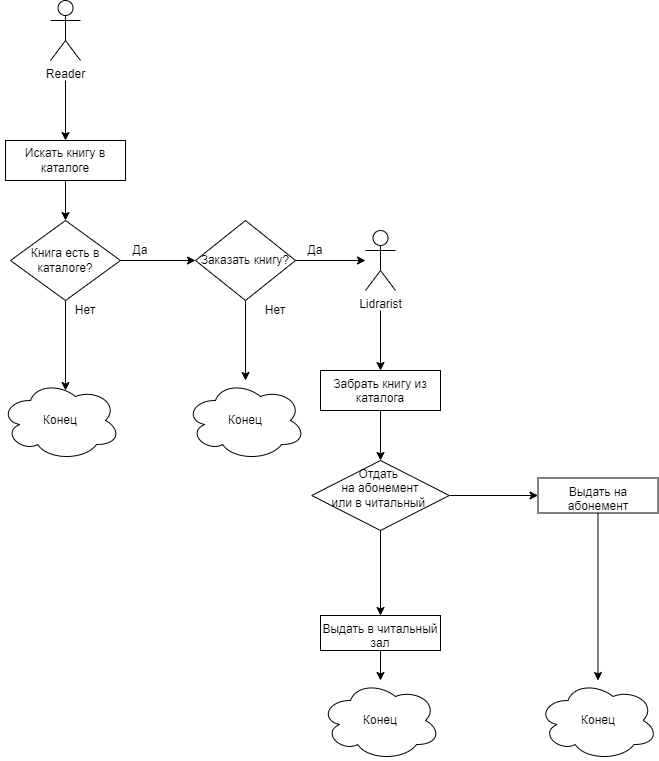

The diagram above was exported from draw.io. Its source (the exported page's mxGraphModel, read from the mxfile embedded in the PNG):
<mxGraphModel dx="1319" dy="489" grid="1" gridSize="10" guides="1" tooltips="1" connect="1" arrows="1" fold="1" page="1" pageScale="1" pageWidth="827" pageHeight="1169" math="0" shadow="0">
  <root>
    <mxCell id="WIyWlLk6GJQsqaUBKTNV-0" />
    <mxCell id="WIyWlLk6GJQsqaUBKTNV-1" parent="WIyWlLk6GJQsqaUBKTNV-0" />
    <mxCell id="RbNTqAVoQFiSP0-_x4xg-107" value="Reader" style="shape=umlActor;verticalLabelPosition=bottom;verticalAlign=top;html=1;outlineConnect=0;" vertex="1" parent="WIyWlLk6GJQsqaUBKTNV-1">
      <mxGeometry x="145" y="300" width="30" height="60" as="geometry" />
    </mxCell>
    <mxCell id="RbNTqAVoQFiSP0-_x4xg-112" value="" style="edgeStyle=none;rounded=0;orthogonalLoop=1;jettySize=auto;html=1;entryX=0.5;entryY=0;entryDx=0;entryDy=0;" edge="1" parent="WIyWlLk6GJQsqaUBKTNV-1" source="RbNTqAVoQFiSP0-_x4xg-109" target="RbNTqAVoQFiSP0-_x4xg-111">
      <mxGeometry relative="1" as="geometry">
        <mxPoint x="171" y="540" as="targetPoint" />
      </mxGeometry>
    </mxCell>
    <mxCell id="RbNTqAVoQFiSP0-_x4xg-109" value="Искать книгу в каталоге" style="rounded=0;whiteSpace=wrap;html=1;" vertex="1" parent="WIyWlLk6GJQsqaUBKTNV-1">
      <mxGeometry x="100" y="440" width="120" height="40" as="geometry" />
    </mxCell>
    <mxCell id="RbNTqAVoQFiSP0-_x4xg-110" value="" style="endArrow=classic;html=1;entryX=0.5;entryY=0;entryDx=0;entryDy=0;" edge="1" parent="WIyWlLk6GJQsqaUBKTNV-1" target="RbNTqAVoQFiSP0-_x4xg-109">
      <mxGeometry width="50" height="50" relative="1" as="geometry">
        <mxPoint x="160" y="380" as="sourcePoint" />
        <mxPoint x="670" y="470" as="targetPoint" />
      </mxGeometry>
    </mxCell>
    <mxCell id="RbNTqAVoQFiSP0-_x4xg-114" value="" style="edgeStyle=none;rounded=0;orthogonalLoop=1;jettySize=auto;html=1;" edge="1" parent="WIyWlLk6GJQsqaUBKTNV-1" source="RbNTqAVoQFiSP0-_x4xg-111">
      <mxGeometry relative="1" as="geometry">
        <mxPoint x="290" y="560" as="targetPoint" />
      </mxGeometry>
    </mxCell>
    <mxCell id="RbNTqAVoQFiSP0-_x4xg-116" value="" style="edgeStyle=none;rounded=0;orthogonalLoop=1;jettySize=auto;html=1;" edge="1" parent="WIyWlLk6GJQsqaUBKTNV-1" source="RbNTqAVoQFiSP0-_x4xg-111">
      <mxGeometry relative="1" as="geometry">
        <mxPoint x="160" y="690" as="targetPoint" />
      </mxGeometry>
    </mxCell>
    <mxCell id="RbNTqAVoQFiSP0-_x4xg-111" value="Книга есть в каталоге?" style="rhombus;whiteSpace=wrap;html=1;" vertex="1" parent="WIyWlLk6GJQsqaUBKTNV-1">
      <mxGeometry x="105" y="520" width="110" height="80" as="geometry" />
    </mxCell>
    <mxCell id="RbNTqAVoQFiSP0-_x4xg-117" value="Да" style="text;html=1;strokeColor=none;fillColor=none;align=center;verticalAlign=middle;whiteSpace=wrap;rounded=0;" vertex="1" parent="WIyWlLk6GJQsqaUBKTNV-1">
      <mxGeometry x="215" y="540" width="40" height="20" as="geometry" />
    </mxCell>
    <mxCell id="RbNTqAVoQFiSP0-_x4xg-118" value="Нет" style="text;html=1;strokeColor=none;fillColor=none;align=center;verticalAlign=middle;whiteSpace=wrap;rounded=0;" vertex="1" parent="WIyWlLk6GJQsqaUBKTNV-1">
      <mxGeometry x="160" y="600" width="40" height="20" as="geometry" />
    </mxCell>
    <mxCell id="RbNTqAVoQFiSP0-_x4xg-119" value="Конец" style="ellipse;shape=cloud;whiteSpace=wrap;html=1;" vertex="1" parent="WIyWlLk6GJQsqaUBKTNV-1">
      <mxGeometry x="95" y="680" width="120" height="80" as="geometry" />
    </mxCell>
    <mxCell id="RbNTqAVoQFiSP0-_x4xg-122" value="" style="edgeStyle=none;rounded=0;orthogonalLoop=1;jettySize=auto;html=1;" edge="1" parent="WIyWlLk6GJQsqaUBKTNV-1" source="RbNTqAVoQFiSP0-_x4xg-120">
      <mxGeometry relative="1" as="geometry">
        <mxPoint x="460" y="560" as="targetPoint" />
      </mxGeometry>
    </mxCell>
    <mxCell id="RbNTqAVoQFiSP0-_x4xg-124" value="" style="edgeStyle=none;rounded=0;orthogonalLoop=1;jettySize=auto;html=1;" edge="1" parent="WIyWlLk6GJQsqaUBKTNV-1" source="RbNTqAVoQFiSP0-_x4xg-120" target="RbNTqAVoQFiSP0-_x4xg-123">
      <mxGeometry relative="1" as="geometry" />
    </mxCell>
    <mxCell id="RbNTqAVoQFiSP0-_x4xg-120" value="Заказать книгу?" style="rhombus;whiteSpace=wrap;html=1;" vertex="1" parent="WIyWlLk6GJQsqaUBKTNV-1">
      <mxGeometry x="290" y="520" width="100" height="80" as="geometry" />
    </mxCell>
    <mxCell id="RbNTqAVoQFiSP0-_x4xg-123" value="Конец" style="ellipse;shape=cloud;whiteSpace=wrap;html=1;" vertex="1" parent="WIyWlLk6GJQsqaUBKTNV-1">
      <mxGeometry x="280" y="680" width="120" height="80" as="geometry" />
    </mxCell>
    <mxCell id="RbNTqAVoQFiSP0-_x4xg-127" value="Нет" style="text;html=1;strokeColor=none;fillColor=none;align=center;verticalAlign=middle;whiteSpace=wrap;rounded=0;" vertex="1" parent="WIyWlLk6GJQsqaUBKTNV-1">
      <mxGeometry x="350" y="600" width="40" height="20" as="geometry" />
    </mxCell>
    <mxCell id="RbNTqAVoQFiSP0-_x4xg-128" value="Да" style="text;html=1;strokeColor=none;fillColor=none;align=center;verticalAlign=middle;whiteSpace=wrap;rounded=0;" vertex="1" parent="WIyWlLk6GJQsqaUBKTNV-1">
      <mxGeometry x="390" y="540" width="40" height="20" as="geometry" />
    </mxCell>
    <mxCell id="RbNTqAVoQFiSP0-_x4xg-131" value="" style="edgeStyle=none;rounded=0;orthogonalLoop=1;jettySize=auto;html=1;" edge="1" parent="WIyWlLk6GJQsqaUBKTNV-1" target="RbNTqAVoQFiSP0-_x4xg-130">
      <mxGeometry relative="1" as="geometry">
        <mxPoint x="475" y="610" as="sourcePoint" />
      </mxGeometry>
    </mxCell>
    <mxCell id="RbNTqAVoQFiSP0-_x4xg-129" value="Lidrarist" style="shape=umlActor;verticalLabelPosition=bottom;verticalAlign=top;html=1;outlineConnect=0;" vertex="1" parent="WIyWlLk6GJQsqaUBKTNV-1">
      <mxGeometry x="460" y="530" width="30" height="60" as="geometry" />
    </mxCell>
    <mxCell id="RbNTqAVoQFiSP0-_x4xg-135" value="" style="edgeStyle=none;rounded=0;orthogonalLoop=1;jettySize=auto;html=1;entryX=0.5;entryY=0;entryDx=0;entryDy=0;" edge="1" parent="WIyWlLk6GJQsqaUBKTNV-1" source="RbNTqAVoQFiSP0-_x4xg-130" target="RbNTqAVoQFiSP0-_x4xg-134">
      <mxGeometry relative="1" as="geometry">
        <mxPoint x="510" y="750" as="targetPoint" />
      </mxGeometry>
    </mxCell>
    <mxCell id="RbNTqAVoQFiSP0-_x4xg-130" value="Забрать книгу из каталога" style="whiteSpace=wrap;html=1;verticalAlign=top;" vertex="1" parent="WIyWlLk6GJQsqaUBKTNV-1">
      <mxGeometry x="415" y="670" width="120" height="40" as="geometry" />
    </mxCell>
    <mxCell id="RbNTqAVoQFiSP0-_x4xg-139" value="" style="edgeStyle=none;rounded=0;orthogonalLoop=1;jettySize=auto;html=1;" edge="1" parent="WIyWlLk6GJQsqaUBKTNV-1" source="RbNTqAVoQFiSP0-_x4xg-134" target="RbNTqAVoQFiSP0-_x4xg-138">
      <mxGeometry relative="1" as="geometry" />
    </mxCell>
    <mxCell id="RbNTqAVoQFiSP0-_x4xg-141" value="" style="edgeStyle=none;rounded=0;orthogonalLoop=1;jettySize=auto;html=1;" edge="1" parent="WIyWlLk6GJQsqaUBKTNV-1" source="RbNTqAVoQFiSP0-_x4xg-134" target="RbNTqAVoQFiSP0-_x4xg-140">
      <mxGeometry relative="1" as="geometry" />
    </mxCell>
    <mxCell id="RbNTqAVoQFiSP0-_x4xg-134" value="Отдать&amp;nbsp;&lt;br&gt;на абонемент&lt;br&gt;или в читальный&amp;nbsp;" style="rhombus;whiteSpace=wrap;html=1;verticalAlign=top;" vertex="1" parent="WIyWlLk6GJQsqaUBKTNV-1">
      <mxGeometry x="406.25" y="760" width="137.5" height="70" as="geometry" />
    </mxCell>
    <mxCell id="RbNTqAVoQFiSP0-_x4xg-144" value="" style="edgeStyle=none;rounded=0;orthogonalLoop=1;jettySize=auto;html=1;" edge="1" parent="WIyWlLk6GJQsqaUBKTNV-1" source="RbNTqAVoQFiSP0-_x4xg-138" target="RbNTqAVoQFiSP0-_x4xg-142">
      <mxGeometry relative="1" as="geometry" />
    </mxCell>
    <mxCell id="RbNTqAVoQFiSP0-_x4xg-138" value="Выдать в читальный зал" style="whiteSpace=wrap;html=1;verticalAlign=top;" vertex="1" parent="WIyWlLk6GJQsqaUBKTNV-1">
      <mxGeometry x="415" y="915" width="120" height="35" as="geometry" />
    </mxCell>
    <mxCell id="RbNTqAVoQFiSP0-_x4xg-145" value="" style="edgeStyle=none;rounded=0;orthogonalLoop=1;jettySize=auto;html=1;" edge="1" parent="WIyWlLk6GJQsqaUBKTNV-1" source="RbNTqAVoQFiSP0-_x4xg-140" target="RbNTqAVoQFiSP0-_x4xg-143">
      <mxGeometry relative="1" as="geometry" />
    </mxCell>
    <mxCell id="RbNTqAVoQFiSP0-_x4xg-140" value="Выдать на абонемент" style="whiteSpace=wrap;html=1;verticalAlign=top;" vertex="1" parent="WIyWlLk6GJQsqaUBKTNV-1">
      <mxGeometry x="632.5" y="777.5" width="120" height="35" as="geometry" />
    </mxCell>
    <mxCell id="RbNTqAVoQFiSP0-_x4xg-142" value="Конец" style="ellipse;shape=cloud;whiteSpace=wrap;html=1;" vertex="1" parent="WIyWlLk6GJQsqaUBKTNV-1">
      <mxGeometry x="415" y="980" width="120" height="80" as="geometry" />
    </mxCell>
    <mxCell id="RbNTqAVoQFiSP0-_x4xg-143" value="Конец" style="ellipse;shape=cloud;whiteSpace=wrap;html=1;" vertex="1" parent="WIyWlLk6GJQsqaUBKTNV-1">
      <mxGeometry x="632.5" y="980" width="120" height="80" as="geometry" />
    </mxCell>
  </root>
</mxGraphModel>